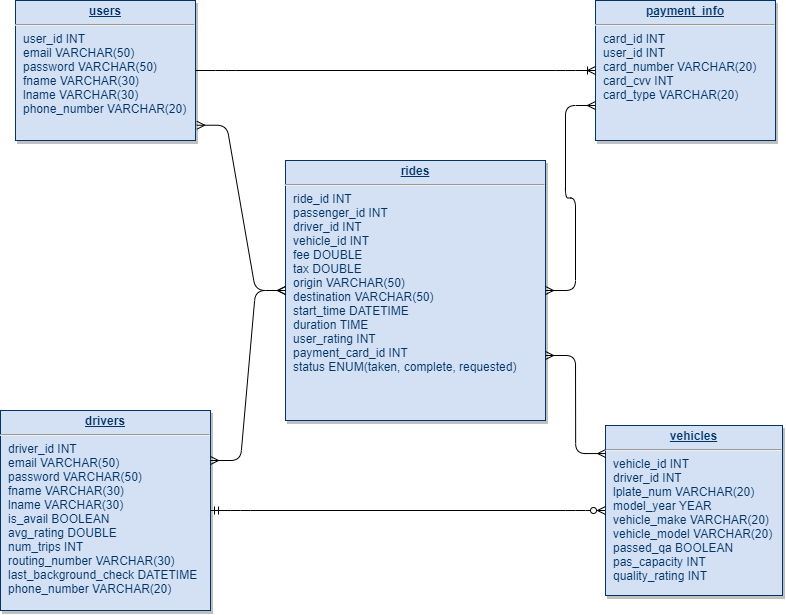

The diagram above was exported from draw.io. Its source (the exported page's mxGraphModel, read from the mxfile embedded in the PNG):
<mxGraphModel dx="1008" dy="523" grid="1" gridSize="10" guides="1" tooltips="1" connect="1" arrows="1" fold="1" page="1" pageScale="1" pageWidth="826" pageHeight="1169" background="#ffffff" math="0" shadow="0">
  <root>
    <mxCell id="0" />
    <mxCell id="1" parent="0" />
    <mxCell id="25" value="&lt;p style=&quot;margin: 0px ; margin-top: 4px ; text-align: center ; text-decoration: underline&quot;&gt;&lt;b&gt;drivers&lt;/b&gt;&lt;/p&gt;&lt;hr&gt;&lt;p style=&quot;margin: 0px ; margin-left: 8px&quot;&gt;driver_id INT&lt;/p&gt;&lt;p style=&quot;margin: 0px 0px 0px 8px&quot;&gt;email VARCHAR(50)&lt;/p&gt;&lt;p style=&quot;margin: 0px 0px 0px 8px&quot;&gt;password VARCHAR(50)&lt;/p&gt;&lt;p style=&quot;margin: 0px ; margin-left: 8px&quot;&gt;fname VARCHAR(30)&amp;nbsp;&lt;/p&gt;&lt;p style=&quot;margin: 0px ; margin-left: 8px&quot;&gt;lname VARCHAR(30)&amp;nbsp;&lt;/p&gt;&lt;p style=&quot;margin: 0px ; margin-left: 8px&quot;&gt;is_avail BOOLEAN&amp;nbsp;&lt;/p&gt;&lt;p style=&quot;margin: 0px ; margin-left: 8px&quot;&gt;avg_rating DOUBLE&lt;/p&gt;&lt;p style=&quot;margin: 0px ; margin-left: 8px&quot;&gt;num_trips INT&lt;/p&gt;&lt;p style=&quot;margin: 0px ; margin-left: 8px&quot;&gt;routing_number VARCHAR(30)&lt;/p&gt;&lt;p style=&quot;margin: 0px ; margin-left: 8px&quot;&gt;last_background_check DATETIME&lt;/p&gt;&lt;p style=&quot;margin: 0px ; margin-left: 8px&quot;&gt;phone_number VARCHAR(20)&lt;br&gt;&lt;/p&gt;&lt;p style=&quot;margin: 0px ; margin-left: 8px&quot;&gt;&lt;br&gt;&lt;/p&gt;&lt;p style=&quot;margin: 0px ; margin-left: 8px&quot;&gt;&lt;br&gt;&lt;/p&gt;&lt;p style=&quot;margin: 0px ; margin-left: 8px&quot;&gt;&lt;br&gt;&lt;/p&gt;&lt;p style=&quot;margin: 0px ; margin-left: 8px&quot;&gt;&lt;br&gt;&lt;/p&gt;&lt;p style=&quot;margin: 0px ; margin-left: 8px&quot;&gt;&lt;br&gt;&lt;/p&gt;" style="verticalAlign=top;align=left;overflow=fill;fontSize=12;fontFamily=Helvetica;html=1;strokeColor=#003366;shadow=1;fillColor=#D4E1F5;fontColor=#003366" parent="1" vertex="1">
      <mxGeometry x="25" y="810" width="210" height="200" as="geometry" />
    </mxCell>
    <mxCell id="QPZCTTtgW2fT7-pM6zAr-115" value="&lt;p style=&quot;margin: 0px ; margin-top: 4px ; text-align: center ; text-decoration: underline&quot;&gt;&lt;b&gt;users&lt;/b&gt;&lt;/p&gt;&lt;hr&gt;&lt;p style=&quot;margin: 0px ; margin-left: 8px&quot;&gt;user_id INT&lt;/p&gt;&lt;p style=&quot;margin: 0px ; margin-left: 8px&quot;&gt;email VARCHAR(50)&lt;/p&gt;&lt;p style=&quot;margin: 0px ; margin-left: 8px&quot;&gt;password VARCHAR(50)&lt;/p&gt;&lt;p style=&quot;margin: 0px 0px 0px 8px&quot;&gt;fname VARCHAR(30)&amp;nbsp;&lt;/p&gt;&lt;p style=&quot;margin: 0px 0px 0px 8px&quot;&gt;lname VARCHAR(30)&lt;/p&gt;&lt;p style=&quot;margin: 0px 0px 0px 8px&quot;&gt;phone_number VARCHAR(20)&amp;nbsp;&lt;/p&gt;&lt;p style=&quot;margin: 0px 0px 0px 8px&quot;&gt;&lt;br&gt;&lt;/p&gt;&lt;p style=&quot;margin: 0px 0px 0px 8px&quot;&gt;&lt;br&gt;&lt;/p&gt;&lt;p style=&quot;margin: 0px 0px 0px 8px&quot;&gt;&lt;br&gt;&lt;/p&gt;" style="verticalAlign=top;align=left;overflow=fill;fontSize=12;fontFamily=Helvetica;html=1;strokeColor=#003366;shadow=1;fillColor=#D4E1F5;fontColor=#003366" parent="1" vertex="1">
      <mxGeometry x="40" y="400" width="180" height="140" as="geometry" />
    </mxCell>
    <mxCell id="QPZCTTtgW2fT7-pM6zAr-116" value="&lt;p style=&quot;margin: 0px ; margin-top: 4px ; text-align: center ; text-decoration: underline&quot;&gt;&lt;b&gt;vehicles&lt;/b&gt;&lt;/p&gt;&lt;hr&gt;&lt;p style=&quot;margin: 0px ; margin-left: 8px&quot;&gt;&lt;span style=&quot;font-size: 12px&quot;&gt;vehicle_id INT&lt;/span&gt;&lt;/p&gt;&lt;p style=&quot;margin: 0px ; margin-left: 8px&quot;&gt;&lt;span style=&quot;font-size: 12px&quot;&gt;driver_id INT&lt;/span&gt;&lt;/p&gt;&lt;p style=&quot;margin: 0px ; margin-left: 8px&quot;&gt;&lt;span style=&quot;font-size: 12px&quot;&gt;lplate_num VARCHAR(20)&lt;/span&gt;&lt;/p&gt;&lt;p style=&quot;margin: 0px ; margin-left: 8px&quot;&gt;&lt;span style=&quot;font-size: 12px&quot;&gt;model_year YEAR&lt;/span&gt;&lt;/p&gt;&lt;p style=&quot;margin: 0px ; margin-left: 8px&quot;&gt;&lt;span style=&quot;font-size: 12px&quot;&gt;vehicle_make VARCHAR(20)&lt;/span&gt;&lt;/p&gt;&lt;p style=&quot;margin: 0px ; margin-left: 8px&quot;&gt;&lt;span&gt;vehicle_model VARCHAR(20)&lt;/span&gt;&lt;br&gt;&lt;/p&gt;&lt;p style=&quot;margin: 0px ; margin-left: 8px&quot;&gt;passed_qa BOOLEAN&lt;/p&gt;&lt;p style=&quot;margin: 0px ; margin-left: 8px&quot;&gt;pas_capacity INT&lt;/p&gt;&lt;p style=&quot;margin: 0px ; margin-left: 8px&quot;&gt;quality_rating INT&lt;/p&gt;&lt;p style=&quot;margin: 0px 0px 0px 8px&quot;&gt;&lt;br&gt;&lt;/p&gt;" style="verticalAlign=top;align=left;overflow=fill;fontSize=12;fontFamily=Helvetica;html=1;strokeColor=#003366;shadow=1;fillColor=#D4E1F5;fontColor=#003366" parent="1" vertex="1">
      <mxGeometry x="630" y="825" width="177" height="170" as="geometry" />
    </mxCell>
    <mxCell id="QPZCTTtgW2fT7-pM6zAr-117" value="&lt;p style=&quot;margin: 0px ; margin-top: 4px ; text-align: center ; text-decoration: underline&quot;&gt;&lt;b&gt;rides&lt;/b&gt;&lt;/p&gt;&lt;hr&gt;&lt;p style=&quot;margin: 0px ; margin-left: 8px&quot;&gt;ride_id INT&lt;/p&gt;&lt;p style=&quot;margin: 0px ; margin-left: 8px&quot;&gt;passenger_id INT&lt;/p&gt;&lt;p style=&quot;margin: 0px ; margin-left: 8px&quot;&gt;driver_id INT&lt;/p&gt;&lt;p style=&quot;margin: 0px ; margin-left: 8px&quot;&gt;vehicle_id INT&lt;/p&gt;&lt;p style=&quot;margin: 0px ; margin-left: 8px&quot;&gt;fee DOUBLE&lt;/p&gt;&lt;p style=&quot;margin: 0px ; margin-left: 8px&quot;&gt;tax DOUBLE&lt;/p&gt;&lt;p style=&quot;margin: 0px ; margin-left: 8px&quot;&gt;origin VARCHAR(50)&lt;/p&gt;&lt;p style=&quot;margin: 0px ; margin-left: 8px&quot;&gt;destination VARCHAR(50)&lt;/p&gt;&lt;p style=&quot;margin: 0px ; margin-left: 8px&quot;&gt;start_time DATETIME&lt;/p&gt;&lt;p style=&quot;margin: 0px ; margin-left: 8px&quot;&gt;duration TIME&lt;/p&gt;&lt;p style=&quot;margin: 0px ; margin-left: 8px&quot;&gt;user_rating INT&lt;/p&gt;&lt;p style=&quot;margin: 0px ; margin-left: 8px&quot;&gt;payment_card_id INT&lt;/p&gt;&lt;p style=&quot;margin: 0px ; margin-left: 8px&quot;&gt;status ENUM(taken, complete, requested)&lt;/p&gt;&lt;p style=&quot;margin: 0px 0px 0px 8px&quot;&gt;&lt;br&gt;&lt;/p&gt;&lt;p style=&quot;margin: 0px 0px 0px 8px&quot;&gt;&lt;br&gt;&lt;/p&gt;" style="verticalAlign=top;align=left;overflow=fill;fontSize=12;fontFamily=Helvetica;html=1;strokeColor=#003366;shadow=1;fillColor=#D4E1F5;fontColor=#003366" parent="1" vertex="1">
      <mxGeometry x="310" y="560" width="260" height="260" as="geometry" />
    </mxCell>
    <mxCell id="QPZCTTtgW2fT7-pM6zAr-119" value="&lt;p style=&quot;margin: 0px ; margin-top: 4px ; text-align: center ; text-decoration: underline&quot;&gt;&lt;b&gt;payment_info&lt;/b&gt;&lt;/p&gt;&lt;hr&gt;&lt;p style=&quot;margin: 0px ; margin-left: 8px&quot;&gt;card_id INT&lt;/p&gt;&lt;p style=&quot;margin: 0px ; margin-left: 8px&quot;&gt;user_id INT&lt;/p&gt;&lt;p style=&quot;margin: 0px ; margin-left: 8px&quot;&gt;&lt;span style=&quot;color: rgba(0 , 0 , 0 , 0) ; font-family: monospace ; font-size: 0px&quot;&gt;%3CmxGraphModel%3E%3Croot%3E%3CmxCell%20id%3D%220%22%2F%3E%3CmxCell%20id%3D%221%22%20parent%3D%220%22%2F%3E%3CmxCell%20id%3D%222%22%20value%3D%22%26lt%3Bp%20style%3D%26quot%3Bmargin%3A%200px%20%3B%20margin-top%3A%204px%20%3B%20text-align%3A%20center%20%3B%20text-decoration%3A%20underline%26quot%3B%26gt%3B%26lt%3Bb%26gt%3Busers%26lt%3B%2Fb%26gt%3B%26lt%3B%2Fp%26gt%3B%26lt%3Bhr%26gt%3B%26lt%3Bp%20style%3D%26quot%3Bmargin%3A%200px%20%3B%20margin-left%3A%208px%26quot%3B%26gt%3Buser_id%20INT%26lt%3B%2Fp%26gt%3B%26lt%3Bp%20style%3D%26quot%3Bmargin%3A%200px%200px%200px%208px%26quot%3B%26gt%3Bfname%20VARCHAR(30)%26amp%3Bnbsp%3B%26lt%3B%2Fp%26gt%3B%26lt%3Bp%20style%3D%26quot%3Bmargin%3A%200px%200px%200px%208px%26quot%3B%26gt%3Blname%20VARCHAR(30)%26amp%3Bnbsp%3B%26lt%3B%2Fp%26gt%3B%26lt%3Bp%20style%3D%26quot%3Bmargin%3A%200px%200px%200px%208px%26quot%3B%26gt%3Bdob%20DATE%26lt%3B%2Fp%26gt%3B%26lt%3Bp%20style%3D%26quot%3Bmargin%3A%200px%200px%200px%208px%26quot%3B%26gt%3Bcard_number%20VARCHAR(16)%26lt%3B%2Fp%26gt%3B%26lt%3Bp%20style%3D%26quot%3Bmargin%3A%200px%200px%200px%208px%26quot%3B%26gt%3Bcard_cvv%20INT%26lt%3B%2Fp%26gt%3B%26lt%3Bp%20style%3D%26quot%3Bmargin%3A%200px%200px%200px%208px%26quot%3B%26gt%3Bcard_type%20VARCHAR(20)%26lt%3B%2Fp%26gt%3B%26lt%3Bp%20style%3D%26quot%3Bmargin%3A%200px%200px%200px%208px%26quot%3B%26gt%3B%26lt%3Bbr%26gt%3B%26lt%3B%2Fp%26gt%3B%26lt%3Bp%20style%3D%26quot%3Bmargin%3A%200px%200px%200px%208px%26quot%3B%26gt%3B%26lt%3Bbr%26gt%3B%26lt%3B%2Fp%26gt%3B%26lt%3Bp%20style%3D%26quot%3Bmargin%3A%200px%200px%200px%208px%26quot%3B%26gt%3B%26lt%3Bbr%26gt%3B%26lt%3B%2Fp%26gt%3B%22%20style%3D%22verticalAlign%3Dtop%3Balign%3Dleft%3Boverflow%3Dfill%3BfontSize%3D12%3BfontFamily%3DHelvetica%3Bhtml%3D1%3BstrokeColor%3D%23003366%3Bshadow%3D1%3BfillColor%3D%23D4E1F5%3BfontColor%3D%23003366%22%20vertex%3D%221%22%20parent%3D%221%22%3E%3CmxGeometry%20x%3D%2240%22%20y%3D%22440%22%20width%3D%22180%22%20height%3D%22140%22%20as%3D%22geometry%22%2F%3E%3C%2FmxCell%3E%3C%2Froot%3E%3C%2FmxGraphModel%3E&lt;/span&gt;&lt;span&gt;card_number VARCHAR(20)&lt;/span&gt;&lt;br&gt;&lt;/p&gt;&lt;p style=&quot;margin: 0px 0px 0px 8px&quot;&gt;card_cvv INT&lt;/p&gt;&lt;p style=&quot;margin: 0px 0px 0px 8px&quot;&gt;card_type VARCHAR(20)&lt;/p&gt;&lt;p style=&quot;margin: 0px 0px 0px 8px&quot;&gt;&lt;br&gt;&lt;/p&gt;&lt;p style=&quot;margin: 0px 0px 0px 8px&quot;&gt;&lt;br&gt;&lt;/p&gt;&lt;p style=&quot;margin: 0px 0px 0px 8px&quot;&gt;&lt;br&gt;&lt;/p&gt;" style="verticalAlign=top;align=left;overflow=fill;fontSize=12;fontFamily=Helvetica;html=1;strokeColor=#003366;shadow=1;fillColor=#D4E1F5;fontColor=#003366" parent="1" vertex="1">
      <mxGeometry x="620" y="400" width="180" height="140" as="geometry" />
    </mxCell>
    <mxCell id="QPZCTTtgW2fT7-pM6zAr-120" style="edgeStyle=orthogonalEdgeStyle;rounded=0;orthogonalLoop=1;jettySize=auto;html=1;exitX=0.5;exitY=1;exitDx=0;exitDy=0;" parent="1" source="QPZCTTtgW2fT7-pM6zAr-115" target="QPZCTTtgW2fT7-pM6zAr-115" edge="1">
      <mxGeometry relative="1" as="geometry" />
    </mxCell>
    <mxCell id="QPZCTTtgW2fT7-pM6zAr-131" value="" style="edgeStyle=entityRelationEdgeStyle;fontSize=12;html=1;endArrow=ERoneToMany;exitX=1;exitY=0.5;exitDx=0;exitDy=0;entryX=0;entryY=0.5;entryDx=0;entryDy=0;" parent="1" source="QPZCTTtgW2fT7-pM6zAr-115" target="QPZCTTtgW2fT7-pM6zAr-119" edge="1">
      <mxGeometry width="100" height="100" relative="1" as="geometry">
        <mxPoint x="290" y="476" as="sourcePoint" />
        <mxPoint x="470" y="390" as="targetPoint" />
      </mxGeometry>
    </mxCell>
    <mxCell id="QPZCTTtgW2fT7-pM6zAr-132" value="" style="edgeStyle=entityRelationEdgeStyle;fontSize=12;html=1;endArrow=ERmany;startArrow=ERmany;entryX=1.007;entryY=0.891;entryDx=0;entryDy=0;exitX=0;exitY=0.5;exitDx=0;exitDy=0;entryPerimeter=0;" parent="1" source="QPZCTTtgW2fT7-pM6zAr-117" target="QPZCTTtgW2fT7-pM6zAr-115" edge="1">
      <mxGeometry width="100" height="100" relative="1" as="geometry">
        <mxPoint x="60" y="700" as="sourcePoint" />
        <mxPoint x="160" y="600" as="targetPoint" />
      </mxGeometry>
    </mxCell>
    <mxCell id="QPZCTTtgW2fT7-pM6zAr-133" value="" style="edgeStyle=entityRelationEdgeStyle;fontSize=12;html=1;endArrow=ERmany;startArrow=ERmany;entryX=1.007;entryY=0.891;entryDx=0;entryDy=0;entryPerimeter=0;exitX=1;exitY=0.25;exitDx=0;exitDy=0;" parent="1" source="25" edge="1">
      <mxGeometry width="100" height="100" relative="1" as="geometry">
        <mxPoint x="210" y="780" as="sourcePoint" />
        <mxPoint x="310" y="690" as="targetPoint" />
      </mxGeometry>
    </mxCell>
    <mxCell id="QPZCTTtgW2fT7-pM6zAr-134" value="" style="edgeStyle=entityRelationEdgeStyle;fontSize=12;html=1;endArrow=ERmany;startArrow=ERmany;entryX=1;entryY=0.75;entryDx=0;entryDy=0;exitX=0.001;exitY=0.165;exitDx=0;exitDy=0;exitPerimeter=0;" parent="1" source="QPZCTTtgW2fT7-pM6zAr-116" target="QPZCTTtgW2fT7-pM6zAr-117" edge="1">
      <mxGeometry width="100" height="100" relative="1" as="geometry">
        <mxPoint x="730" y="780" as="sourcePoint" />
        <mxPoint x="610" y="720" as="targetPoint" />
      </mxGeometry>
    </mxCell>
    <mxCell id="QPZCTTtgW2fT7-pM6zAr-137" value="" style="edgeStyle=entityRelationEdgeStyle;fontSize=12;html=1;endArrow=ERzeroToMany;startArrow=ERmandOne;entryX=0;entryY=0.5;entryDx=0;entryDy=0;exitX=1;exitY=0.5;exitDx=0;exitDy=0;" parent="1" source="25" target="QPZCTTtgW2fT7-pM6zAr-116" edge="1">
      <mxGeometry width="100" height="100" relative="1" as="geometry">
        <mxPoint x="235" y="900" as="sourcePoint" />
        <mxPoint x="335" y="800" as="targetPoint" />
      </mxGeometry>
    </mxCell>
    <mxCell id="QPZCTTtgW2fT7-pM6zAr-138" value="" style="edgeStyle=entityRelationEdgeStyle;fontSize=12;html=1;endArrow=ERmany;startArrow=ERmany;entryX=0;entryY=0.75;entryDx=0;entryDy=0;exitX=1;exitY=0.5;exitDx=0;exitDy=0;" parent="1" source="QPZCTTtgW2fT7-pM6zAr-117" target="QPZCTTtgW2fT7-pM6zAr-119" edge="1">
      <mxGeometry width="100" height="100" relative="1" as="geometry">
        <mxPoint x="710.1769999999999" y="713.0500000000002" as="sourcePoint" />
        <mxPoint x="650" y="610" as="targetPoint" />
      </mxGeometry>
    </mxCell>
  </root>
</mxGraphModel>